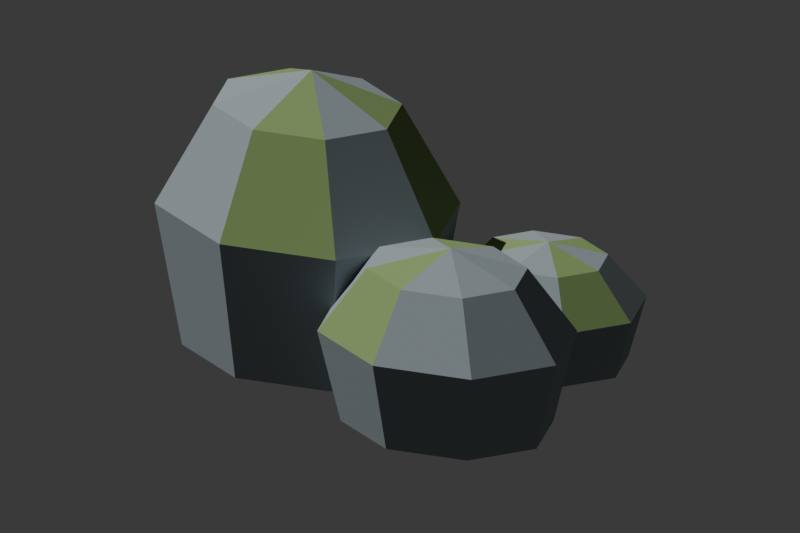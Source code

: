 # Source: MarshwardRockCluster.blend  (saved by Blender 5.1.30; exported with 4.5.12 LTS)
import bpy
from mathutils import Matrix  # noqa: F401  (used for matrix-valued properties, if any)

bpy.ops.wm.read_factory_settings(use_empty=True)
scene = bpy.context.scene
scene.name = 'MarshwardRockCluster'

# ---- materials (node trees are filled in below, after node groups)
mat_m_marshwardmarshstone = bpy.data.materials.new('M_MarshwardMarshStone')
mat_m_marshwardmoss = bpy.data.materials.new('M_MarshwardMoss')

# ---- material node trees
mat_m_marshwardmarshstone.use_nodes = True; mat_m_marshwardmarshstone.node_tree.nodes.clear()
_N = mat_m_marshwardmarshstone.node_tree.nodes; _L = mat_m_marshwardmarshstone.node_tree.links
n0 = _N.new('ShaderNodeBsdfPrincipled'); n0.name = 'Principled BSDF'; n0.location = (-200, 100)
n0.inputs[0].default_value = (0.29, 0.34, 0.36, 1.0)
n0.inputs[2].default_value = 0.9
n1 = _N.new('ShaderNodeOutputMaterial'); n1.name = 'Material Output'; n1.location = (200, 100)
_L.new(n0.outputs[0], n1.inputs[0])
n1.is_active_output = True
mat_m_marshwardmoss.use_nodes = True; mat_m_marshwardmoss.node_tree.nodes.clear()
_N = mat_m_marshwardmoss.node_tree.nodes; _L = mat_m_marshwardmoss.node_tree.links
n0 = _N.new('ShaderNodeBsdfPrincipled'); n0.name = 'Principled BSDF'; n0.location = (-200, 100)
n0.inputs[0].default_value = (0.23, 0.34, 0.12, 1.0)
n0.inputs[2].default_value = 0.9
n1 = _N.new('ShaderNodeOutputMaterial'); n1.name = 'Material Output'; n1.location = (200, 100)
_L.new(n0.outputs[0], n1.inputs[0])
n1.is_active_output = True

# ---- world
world_marshwardrockspreview = bpy.data.worlds.new('MarshwardRocksPreview'); scene.world = world_marshwardrockspreview
world_marshwardrockspreview.use_nodes = True; world_marshwardrockspreview.node_tree.nodes.clear()
_N = world_marshwardrockspreview.node_tree.nodes; _L = world_marshwardrockspreview.node_tree.links
n0 = _N.new('ShaderNodeBackground'); n0.name = 'Background'; n0.location = (-200, 100)
n0.inputs[0].default_value = (0.05, 0.05, 0.05, 1.0)
n1 = _N.new('ShaderNodeOutputWorld'); n1.name = 'World Output'; n1.location = (200, 100)
_L.new(n0.outputs[0], n1.inputs[0])
n1.is_active_output = True
world_marshwardrockspreview.color = (0.25, 0.25, 0.25)

# ---- cameras
cam_camera_005 = bpy.data.cameras.new('Camera.005')
cam_camera_005.type = 'ORTHO'
cam_camera_005.clip_end = 1e+04
cam_camera_005.ortho_scale = 680.0
cam_camera_005.display_size = 100.0

# ---- lights
light_sun_004 = bpy.data.lights.new('Sun.004', 'SUN')
light_sun_004.energy = 3.0

# ---- meshes
me_marshstone_0 = bpy.data.meshes.new('MarshStone_0')
me_marshstone_0.from_pydata([(26.87, -15.87, 0.0), (-7.029, 52.48, 0.0), (-88.86, 80.78, 0.0), (-170.7, 52.48, 0.0), (-204.6, -15.87, 0.0), (-170.7, -84.21, 0.0), (-88.86, -112.5, 0.0), (-7.029, -84.21, 0.0), (52.27, -15.87, 130.0), (10.93, 67.48, 130.0), (-88.86, 102.0, 130.0), (-188.7, 67.48, 130.0), (-230.0, -15.87, 130.0), (-188.7, -99.21, 130.0), (-88.86, -133.7, 130.0), (10.93, -99.21, 130.0), (-1.359, -15.87, 221.0), (-26.99, 35.81, 221.0), (-88.86, 57.21, 221.0), (-150.7, 35.81, 221.0), (-176.4, -15.87, 221.0), (-150.7, -67.54, 221.0), (-88.86, -88.94, 221.0), (-26.99, -67.54, 221.0), (-74.75, -27.65, 260.0), (-88.86, -15.87, 0.0), (208.4, -70.27, 0.0), (179.5, -12.44, 0.0), (109.8, 11.51, 0.0), (40.06, -12.44, 0.0), (11.19, -70.27, 0.0), (40.06, -128.1, 0.0), (109.8, -152.0, 0.0), (179.5, -128.1, 0.0), (230.0, -70.27, 82.5), (194.8, 0.2554, 82.5), (109.8, 29.47, 82.5), (24.76, 0.2554, 82.5), (-10.45, -70.27, 82.5), (24.76, -140.8, 82.5), (109.8, -170.0, 82.5), (194.8, -140.8, 82.5), (184.3, -70.27, 140.2), (162.5, -26.54, 140.2), (109.8, -8.432, 140.2), (57.06, -26.54, 140.2), (35.23, -70.27, 140.2), (57.06, -114.0, 140.2), (109.8, -132.1, 140.2), (162.5, -114.0, 140.2), (121.8, -80.24, 165.0), (109.8, -70.27, 0.0), (160.8, 92.93, 0.0), (138.2, 137.6, 0.0), (83.64, 156.1, 0.0), (29.08, 137.6, 0.0), (6.482, 92.93, 0.0), (29.08, 48.25, 0.0), (83.64, 29.74, 0.0), (138.2, 48.25, 0.0), (177.7, 92.93, 55.0), (150.2, 147.4, 55.0), (83.64, 170.0, 55.0), (17.1, 147.4, 55.0), (-10.45, 92.93, 55.0), (17.1, 38.44, 55.0), (83.64, 15.87, 55.0), (150.2, 38.44, 55.0), (142.0, 92.93, 93.5), (124.9, 126.7, 93.5), (83.64, 140.7, 93.5), (42.39, 126.7, 93.5), (25.3, 92.93, 93.5), (42.39, 59.15, 93.5), (83.64, 45.15, 93.5), (124.9, 59.15, 93.5), (93.05, 85.23, 110.0), (83.64, 92.93, 0.0)], [], [(0, 9, 8), (1, 10, 9), (3, 10, 2), (4, 11, 3), (4, 13, 12), (5, 14, 13), (7, 14, 6), (0, 15, 7), (9, 16, 8), (10, 17, 9), (10, 19, 18), (11, 20, 19), (13, 20, 12), (14, 21, 13), (14, 23, 22), (15, 16, 23), (16, 17, 24), (0, 25, 1), (17, 18, 24), (1, 25, 2), (18, 19, 24), (2, 25, 3), (19, 20, 24), (3, 25, 4), (20, 21, 24), (4, 25, 5), (21, 22, 24), (5, 25, 6), (22, 23, 24), (6, 25, 7), (23, 16, 24), (7, 25, 0), (26, 35, 34), (27, 36, 35), (29, 36, 28), (30, 37, 29), (30, 39, 38), (31, 40, 39), (33, 40, 32), (26, 41, 33), (35, 42, 34), (36, 43, 35), (36, 45, 44), (37, 46, 45), (39, 46, 38), (40, 47, 39), (40, 49, 48), (41, 42, 49), (42, 43, 50), (26, 51, 27), (43, 44, 50), (27, 51, 28), (44, 45, 50), (28, 51, 29), (45, 46, 50), (29, 51, 30), (46, 47, 50), (30, 51, 31), (47, 48, 50), (31, 51, 32), (48, 49, 50), (32, 51, 33), (49, 42, 50), (33, 51, 26), (52, 61, 60), (53, 62, 61), (55, 62, 54), (56, 63, 55), (56, 65, 64), (57, 66, 65), (59, 66, 58), (52, 67, 59), (61, 68, 60), (62, 69, 61), (62, 71, 70), (63, 72, 71), (65, 72, 64), (66, 73, 65), (66, 75, 74), (67, 68, 75), (68, 69, 76), (52, 77, 53), (69, 70, 76), (53, 77, 54), (70, 71, 76), (54, 77, 55), (71, 72, 76), (55, 77, 56), (72, 73, 76), (56, 77, 57), (73, 74, 76), (57, 77, 58), (74, 75, 76), (58, 77, 59), (75, 68, 76), (59, 77, 52), (0, 1, 9), (1, 2, 10), (3, 11, 10), (4, 12, 11), (4, 5, 13), (5, 6, 14), (7, 15, 14), (0, 8, 15), (9, 17, 16), (10, 18, 17), (10, 11, 19), (11, 12, 20), (13, 21, 20), (14, 22, 21), (14, 15, 23), (15, 8, 16), (26, 27, 35), (27, 28, 36), (29, 37, 36), (30, 38, 37), (30, 31, 39), (31, 32, 40), (33, 41, 40), (26, 34, 41), (35, 43, 42), (36, 44, 43), (36, 37, 45), (37, 38, 46), (39, 47, 46), (40, 48, 47), (40, 41, 49), (41, 34, 42), (52, 53, 61), (53, 54, 62), (55, 63, 62), (56, 64, 63), (56, 57, 65), (57, 58, 66), (59, 67, 66), (52, 60, 67), (61, 69, 68), (62, 70, 69), (62, 63, 71), (63, 64, 72), (65, 73, 72), (66, 74, 73), (66, 67, 75), (67, 60, 68)])
me_marshstone_0.polygons.foreach_set('material_index', [0, 0, 0, 0, 0, 0, 0, 0, 1, 0, 0, 1, 0, 0, 1, 0, 1, 0, 0, 0, 0, 0, 1, 0, 0, 0, 0, 0, 1, 0, 0, 0, 0, 0, 0, 0, 0, 0, 0, 0, 0, 0, 1, 0, 0, 1, 0, 0, 0, 0, 0, 0, 1, 0, 0, 0, 0, 0, 1, 0, 0, 0, 0, 0, 0, 0, 0, 0, 0, 0, 0, 0, 0, 1, 0, 0, 1, 0, 0, 1, 0, 0, 1, 0, 0, 0, 0, 0, 1, 0, 0, 0, 0, 0, 1, 0, 0, 0, 0, 0, 0, 0, 0, 0, 1, 0, 0, 1, 0, 0, 1, 0, 0, 0, 0, 0, 0, 0, 0, 0, 0, 0, 1, 0, 0, 1, 0, 0, 0, 0, 0, 0, 0, 0, 0, 0, 0, 1, 0, 0, 1, 0, 0, 1])
_uv = me_marshstone_0.uv_layers.new(name='UVMap')
_uv.uv.foreach_set('vector', [0.6555, 0.5648, 0.5769, 0.4053, 0.683, 0.4157, 0.5685, 0.5563, 0.4889, 0.4157, 0.5769, 0.4053, 0.1761, 0.3146, 0.2007, 0.1586, 0.2587, 0.2595, 0.1069, 0.3229, 0.09998, 0.2258, 0.1761, 0.3146, 0.4681, 0.6276, 0.3658, 0.5276, 0.472, 0.5185, 0.531, 0.03358, 0.3684, 0.1038, 0.383, 0.008453, 0.519, 0.211, 0.3684, 0.1038, 0.519, 0.1118, 0.531, 0.2732, 0.3684, 0.2248, 0.519, 0.211, 0.5769, 0.4053, 0.6643, 0.324, 0.683, 0.4157, 0.2007, 0.1586, 0.1592, 0.02019, 0.2587, 0.07383, 0.2007, 0.1586, 0.06077, 0.1144, 0.1232, 0.07275, 0.09998, 0.2258, 0.008453, 0.1207, 0.06077, 0.1144, 0.3658, 0.5276, 0.4348, 0.404, 0.472, 0.5185, 0.2756, 0.4874, 0.369, 0.4097, 0.3658, 0.5276, 0.3684, 0.1038, 0.2756, 0.1954, 0.2756, 0.1204, 0.3953, 0.8344, 0.3153, 0.7344, 0.3814, 0.7344, 0.3153, 0.7344, 0.2756, 0.6889, 0.3647, 0.652, 0.06978, 0.3398, 0.1131, 0.4652, 0.008453, 0.4022, 0.1592, 0.02019, 0.1232, 0.07275, 0.06062, 0.008453, 0.008453, 0.4022, 0.1131, 0.4652, 0.008453, 0.5014, 0.1232, 0.07275, 0.06077, 0.1144, 0.06062, 0.008453, 0.008453, 0.5014, 0.1131, 0.4652, 0.06977, 0.5794, 0.472, 0.3711, 0.4348, 0.404, 0.3632, 0.3175, 0.06977, 0.5794, 0.1131, 0.4652, 0.1565, 0.5905, 0.4348, 0.404, 0.369, 0.4097, 0.3632, 0.3175, 0.1565, 0.5905, 0.1131, 0.4652, 0.2178, 0.5282, 0.369, 0.4097, 0.313, 0.3847, 0.3632, 0.3175, 0.2178, 0.5282, 0.1131, 0.4652, 0.2178, 0.429, 0.4352, 0.6889, 0.3814, 0.7344, 0.3647, 0.652, 0.2178, 0.429, 0.1131, 0.4652, 0.1565, 0.351, 0.3814, 0.7344, 0.3153, 0.7344, 0.3647, 0.652, 0.1565, 0.351, 0.1131, 0.4652, 0.06978, 0.3398, 0.9414, 0.788, 0.837, 0.8574, 0.8458, 0.7675, 0.9342, 0.8618, 0.8458, 0.9322, 0.837, 0.8574, 0.6778, 0.2199, 0.7012, 0.1067, 0.7422, 0.1653, 0.6203, 0.2338, 0.6226, 0.1733, 0.6778, 0.2199, 0.7427, 0.7961, 0.718, 0.6962, 0.7907, 0.7499, 0.8066, 0.3374, 0.6999, 0.3973, 0.7123, 0.316, 0.7965, 0.4885, 0.6999, 0.3973, 0.7965, 0.404, 0.8066, 0.5413, 0.6999, 0.5004, 0.7965, 0.4885, 0.07094, 0.6075, 0.08216, 0.6845, 0.008453, 0.6614, 0.7012, 0.1067, 0.6655, 0.008453, 0.7422, 0.02932, 0.7012, 0.1067, 0.5913, 0.09773, 0.6401, 0.05641, 0.6226, 0.1733, 0.5479, 0.1082, 0.5913, 0.09773, 0.718, 0.6962, 0.8201, 0.6708, 0.7907, 0.7499, 0.6831, 0.6198, 0.7751, 0.6375, 0.718, 0.6962, 0.07094, 0.8255, 0.08216, 0.7405, 0.1209, 0.7863, 0.008453, 0.7517, 0.08216, 0.6845, 0.08216, 0.7405, 0.08216, 0.6845, 0.1209, 0.651, 0.1474, 0.7268, 0.5409, 0.5817, 0.5776, 0.6885, 0.4889, 0.6345, 0.1209, 0.651, 0.1757, 0.6597, 0.1474, 0.7268, 0.4889, 0.6345, 0.5776, 0.6885, 0.4889, 0.719, 0.6401, 0.05641, 0.5913, 0.09773, 0.5866, 0.01451, 0.4889, 0.719, 0.5776, 0.6885, 0.5409, 0.7856, 0.1926, 0.6332, 0.2423, 0.6075, 0.2423, 0.6829, 0.5409, 0.7856, 0.5776, 0.6885, 0.6143, 0.7954, 0.8201, 0.6708, 0.7751, 0.6375, 0.8182, 0.5817, 0.6143, 0.7954, 0.5776, 0.6885, 0.6662, 0.7426, 0.1757, 0.795, 0.1209, 0.7863, 0.1474, 0.7268, 0.6662, 0.7426, 0.5776, 0.6885, 0.6662, 0.6581, 0.1209, 0.7863, 0.08216, 0.7405, 0.1474, 0.7268, 0.6662, 0.6581, 0.5776, 0.6885, 0.6143, 0.5914, 0.08216, 0.7405, 0.08216, 0.6845, 0.1474, 0.7268, 0.6143, 0.5914, 0.5776, 0.6885, 0.5409, 0.5817, 0.7541, 0.8281, 0.6831, 0.8826, 0.69, 0.813, 0.7485, 0.8852, 0.69, 0.9409, 0.6831, 0.8826, 0.8545, 0.1615, 0.8736, 0.07861, 0.902, 0.1156, 0.8106, 0.1752, 0.8156, 0.1345, 0.8545, 0.1615, 0.5331, 0.9628, 0.5129, 0.891, 0.5668, 0.9356, 0.9189, 0.1863, 0.9915, 0.1391, 0.982, 0.2028, 0.9268, 0.06796, 0.9915, 0.1391, 0.9268, 0.134, 0.9189, 0.02685, 0.9915, 0.05858, 0.9268, 0.06796, 0.8858, 0.5817, 0.8908, 0.6413, 0.837, 0.623, 0.8736, 0.07861, 0.8458, 0.008453, 0.902, 0.01625, 0.8736, 0.07861, 0.7923, 0.08178, 0.8282, 0.04712, 0.8156, 0.1345, 0.7591, 0.09214, 0.7923, 0.08178, 0.5129, 0.891, 0.5889, 0.8799, 0.5668, 0.9356, 0.4889, 0.83, 0.5555, 0.8522, 0.5129, 0.891, 0.8858, 0.7506, 0.8908, 0.6847, 0.921, 0.7205, 0.837, 0.693, 0.8908, 0.6413, 0.8908, 0.6847, 0.8908, 0.6413, 0.921, 0.6157, 0.9401, 0.6746, 0.8637, 0.316, 0.8921, 0.3998, 0.8235, 0.357, 0.921, 0.6157, 0.9638, 0.6229, 0.9401, 0.6746, 0.8235, 0.357, 0.8921, 0.3998, 0.8235, 0.4231, 0.8282, 0.04712, 0.7923, 0.08178, 0.7868, 0.01912, 0.8235, 0.4231, 0.8921, 0.3998, 0.8637, 0.4754, 0.1926, 0.7195, 0.2313, 0.6998, 0.2313, 0.7604, 0.8637, 0.4754, 0.8921, 0.3998, 0.9205, 0.4835, 0.5889, 0.8799, 0.5555, 0.8522, 0.5894, 0.8123, 0.9205, 0.4835, 0.8921, 0.3998, 0.9607, 0.4425, 0.9638, 0.7277, 0.921, 0.7205, 0.9401, 0.6746, 0.9607, 0.4425, 0.8921, 0.3998, 0.9607, 0.3765, 0.921, 0.7205, 0.8908, 0.6847, 0.9401, 0.6746, 0.9607, 0.3765, 0.8921, 0.3998, 0.9205, 0.3241, 0.8908, 0.6847, 0.8908, 0.6413, 0.9401, 0.6746, 0.9205, 0.3241, 0.8921, 0.3998, 0.8637, 0.316, 0.6555, 0.5648, 0.5685, 0.5563, 0.5769, 0.4053, 0.5685, 0.5563, 0.4964, 0.5648, 0.4889, 0.4157, 0.1761, 0.3146, 0.09998, 0.2258, 0.2007, 0.1586, 0.1069, 0.3229, 0.0156, 0.236, 0.09998, 0.2258, 0.4681, 0.6276, 0.381, 0.6351, 0.3658, 0.5276, 0.531, 0.03358, 0.519, 0.1118, 0.3684, 0.1038, 0.519, 0.211, 0.3684, 0.2248, 0.3684, 0.1038, 0.531, 0.2732, 0.383, 0.3006, 0.3684, 0.2248, 0.5769, 0.4053, 0.5985, 0.3175, 0.6643, 0.324, 0.2007, 0.1586, 0.1232, 0.07275, 0.1592, 0.02019, 0.2007, 0.1586, 0.09998, 0.2258, 0.06077, 0.1144, 0.09998, 0.2258, 0.0156, 0.236, 0.008453, 0.1207, 0.3658, 0.5276, 0.369, 0.4097, 0.4348, 0.404, 0.2756, 0.4874, 0.313, 0.3847, 0.369, 0.4097, 0.3684, 0.1038, 0.3684, 0.2248, 0.2756, 0.1954, 0.3953, 0.8344, 0.2886, 0.8344, 0.3153, 0.7344, 0.9414, 0.788, 0.9342, 0.8618, 0.837, 0.8574, 0.9342, 0.8618, 0.9414, 0.923, 0.8458, 0.9322, 0.6778, 0.2199, 0.6226, 0.1733, 0.7012, 0.1067, 0.6203, 0.2338, 0.5525, 0.1902, 0.6226, 0.1733, 0.7427, 0.7961, 0.6831, 0.752, 0.718, 0.6962, 0.8066, 0.3374, 0.7965, 0.404, 0.6999, 0.3973, 0.7965, 0.4885, 0.6999, 0.5004, 0.6999, 0.3973, 0.8066, 0.5413, 0.7123, 0.5648, 0.6999, 0.5004, 0.07094, 0.6075, 0.1209, 0.651, 0.08216, 0.6845, 0.7012, 0.1067, 0.6401, 0.05641, 0.6655, 0.008453, 0.7012, 0.1067, 0.6226, 0.1733, 0.5913, 0.09773, 0.6226, 0.1733, 0.5525, 0.1902, 0.5479, 0.1082, 0.718, 0.6962, 0.7751, 0.6375, 0.8201, 0.6708, 0.6831, 0.6198, 0.7534, 0.5902, 0.7751, 0.6375, 0.07094, 0.8255, 0.008453, 0.7517, 0.08216, 0.7405, 0.008453, 0.7517, 0.008453, 0.6614, 0.08216, 0.6845, 0.7541, 0.8281, 0.7485, 0.8852, 0.6831, 0.8826, 0.7485, 0.8852, 0.7541, 0.9329, 0.69, 0.9409, 0.8545, 0.1615, 0.8156, 0.1345, 0.8736, 0.07861, 0.8106, 0.1752, 0.7621, 0.1512, 0.8156, 0.1345, 0.5331, 0.9628, 0.4889, 0.9262, 0.5129, 0.891, 0.9189, 0.1863, 0.9268, 0.134, 0.9915, 0.1391, 0.9268, 0.06796, 0.9915, 0.05858, 0.9915, 0.1391, 0.9189, 0.02685, 0.982, 0.008454, 0.9915, 0.05858, 0.8858, 0.5817, 0.921, 0.6157, 0.8908, 0.6413, 0.8736, 0.07861, 0.8282, 0.04712, 0.8458, 0.008453, 0.8736, 0.07861, 0.8156, 0.1345, 0.7923, 0.08178, 0.8156, 0.1345, 0.7621, 0.1512, 0.7591, 0.09214, 0.5129, 0.891, 0.5555, 0.8522, 0.5889, 0.8799, 0.4889, 0.83, 0.5407, 0.8144, 0.5555, 0.8522, 0.8858, 0.7506, 0.837, 0.693, 0.8908, 0.6847, 0.837, 0.693, 0.837, 0.623, 0.8908, 0.6413])
me_marshstone_0.materials.append(mat_m_marshwardmarshstone)
me_marshstone_0.materials.append(mat_m_marshwardmoss)
me_marshstone_0.update()
me_sm_marshwardrockcluster_01_hull_0 = bpy.data.meshes.new('SM_MarshwardRockCluster_01_Hull_0')
me_sm_marshwardrockcluster_01_hull_0.from_pydata([(26.87, -15.87, 0.0), (-7.029, 52.48, 0.0), (-88.86, 80.78, 0.0), (-170.7, 52.48, 0.0), (-204.6, -15.87, 0.0), (-170.7, -84.21, 0.0), (-88.86, -112.5, 0.0), (-7.029, -84.21, 0.0), (52.27, -15.87, 130.0), (10.93, 67.48, 130.0), (-88.86, 102.0, 130.0), (-188.7, 67.48, 130.0), (-230.0, -15.87, 130.0), (-188.7, -99.21, 130.0), (-88.86, -133.7, 130.0), (10.93, -99.21, 130.0), (-1.359, -15.87, 221.0), (-26.99, 35.81, 221.0), (-88.86, 57.21, 221.0), (-150.7, 35.81, 221.0), (-176.4, -15.87, 221.0), (-150.7, -67.54, 221.0), (-88.86, -88.94, 221.0), (-26.99, -67.54, 221.0), (-74.75, -27.65, 260.0), (-88.86, -15.87, 0.0)], [], [(5, 12, 4), (12, 3, 4), (3, 2, 1), (3, 1, 0), (3, 0, 7), (3, 7, 6), (3, 6, 5), (3, 5, 4), (13, 12, 5), (6, 14, 5), (14, 13, 5), (13, 21, 12), (21, 20, 12), (20, 19, 12), (19, 11, 12), (11, 3, 12), (11, 10, 3), (10, 2, 3), (14, 21, 13), (7, 14, 6), (7, 15, 14), (15, 23, 14), (23, 22, 14), (22, 21, 14), (22, 24, 21), (24, 20, 21), (24, 19, 20), (24, 18, 19), (18, 10, 19), (10, 11, 19), (10, 1, 2), (18, 17, 10), (17, 9, 10), (9, 1, 10), (0, 8, 7), (8, 15, 7), (8, 23, 15), (24, 22, 23), (8, 16, 23), (16, 24, 23), (17, 18, 24), (16, 17, 24), (9, 8, 1), (8, 0, 1), (16, 8, 17), (8, 9, 17)])
me_sm_marshwardrockcluster_01_hull_0.update()
me_sm_marshwardrockcluster_01_hull_1 = bpy.data.meshes.new('SM_MarshwardRockCluster_01_Hull_1')
me_sm_marshwardrockcluster_01_hull_1.from_pydata([(208.4, -70.27, 0.0), (179.5, -12.44, 0.0), (109.8, 11.51, 0.0), (40.06, -12.44, 0.0), (11.19, -70.27, 0.0), (40.06, -128.1, 0.0), (109.8, -152.0, 0.0), (179.5, -128.1, 0.0), (230.0, -70.27, 82.5), (194.8, 0.2554, 82.5), (109.8, 29.47, 82.5), (24.76, 0.2554, 82.5), (-10.45, -70.27, 82.5), (24.76, -140.8, 82.5), (109.8, -170.0, 82.5), (194.8, -140.8, 82.5), (184.3, -70.27, 140.2), (162.5, -26.54, 140.2), (109.8, -8.432, 140.2), (57.06, -26.54, 140.2), (35.23, -70.27, 140.2), (57.06, -114.0, 140.2), (109.8, -132.1, 140.2), (162.5, -114.0, 140.2), (121.8, -80.24, 165.0), (109.8, -70.27, 0.0)], [], [(2, 3, 10), (3, 11, 10), (11, 19, 10), (19, 18, 10), (18, 17, 10), (17, 9, 10), (9, 1, 10), (1, 2, 10), (1, 0, 7), (1, 7, 6), (1, 6, 5), (1, 5, 4), (1, 4, 3), (1, 3, 2), (4, 12, 3), (12, 11, 3), (12, 19, 11), (12, 20, 19), (20, 24, 19), (24, 18, 19), (24, 17, 18), (24, 16, 17), (16, 8, 17), (8, 9, 17), (8, 1, 9), (8, 0, 1), (5, 12, 4), (5, 13, 12), (13, 21, 12), (21, 20, 12), (21, 24, 20), (23, 16, 24), (21, 22, 24), (22, 23, 24), (23, 8, 16), (23, 15, 8), (15, 7, 8), (7, 0, 8), (6, 14, 5), (14, 13, 5), (14, 21, 13), (14, 22, 21), (22, 14, 23), (14, 15, 23), (14, 7, 15), (14, 6, 7)])
me_sm_marshwardrockcluster_01_hull_1.update()
me_sm_marshwardrockcluster_01_hull_2 = bpy.data.meshes.new('SM_MarshwardRockCluster_01_Hull_2')
me_sm_marshwardrockcluster_01_hull_2.from_pydata([(160.8, 92.93, 0.0), (138.2, 137.6, 0.0), (83.64, 156.1, 0.0), (29.08, 137.6, 0.0), (6.482, 92.93, 0.0), (29.08, 48.25, 0.0), (83.64, 29.74, 0.0), (138.2, 48.25, 0.0), (177.7, 92.93, 55.0), (150.2, 147.4, 55.0), (83.64, 170.0, 55.0), (17.1, 147.4, 55.0), (-10.45, 92.93, 55.0), (17.1, 38.44, 55.0), (83.64, 15.87, 55.0), (150.2, 38.44, 55.0), (142.0, 92.93, 93.5), (124.9, 126.7, 93.5), (83.64, 140.7, 93.5), (42.39, 126.7, 93.5), (25.3, 92.93, 93.5), (42.39, 59.15, 93.5), (83.64, 45.15, 93.5), (124.9, 59.15, 93.5), (93.05, 85.23, 110.0), (83.64, 92.93, 0.0)], [], [(2, 3, 10), (3, 11, 10), (11, 19, 10), (19, 18, 10), (18, 17, 10), (17, 9, 10), (9, 1, 10), (1, 2, 10), (1, 0, 7), (1, 7, 6), (1, 6, 5), (1, 5, 4), (1, 4, 3), (1, 3, 2), (4, 12, 3), (12, 11, 3), (12, 19, 11), (12, 20, 19), (20, 24, 19), (24, 18, 19), (24, 17, 18), (24, 16, 17), (16, 8, 17), (8, 9, 17), (8, 1, 9), (8, 0, 1), (5, 12, 4), (5, 13, 12), (13, 21, 12), (21, 20, 12), (21, 24, 20), (23, 16, 24), (21, 22, 24), (22, 23, 24), (23, 8, 16), (23, 15, 8), (15, 7, 8), (7, 0, 8), (6, 14, 5), (14, 13, 5), (14, 21, 13), (14, 22, 21), (22, 14, 23), (14, 15, 23), (14, 7, 15), (14, 6, 7)])
me_sm_marshwardrockcluster_01_hull_2.update()

# ---- objects
ob_sm_marshwardrockcluster_01 = bpy.data.objects.new('SM_MarshwardRockCluster_01', me_marshstone_0)
ob_ucx_sm_marshwardrockcluster_01_00 = bpy.data.objects.new('UCX_SM_MarshwardRockCluster_01_00', me_sm_marshwardrockcluster_01_hull_0)
ob_ucx_sm_marshwardrockcluster_01_01 = bpy.data.objects.new('UCX_SM_MarshwardRockCluster_01_01', me_sm_marshwardrockcluster_01_hull_1)
ob_ucx_sm_marshwardrockcluster_01_02 = bpy.data.objects.new('UCX_SM_MarshwardRockCluster_01_02', me_sm_marshwardrockcluster_01_hull_2)
ob_camera_004 = bpy.data.objects.new('Camera.004', cam_camera_005)
ob_sun_003 = bpy.data.objects.new('Sun.003', light_sun_004)

# ---- transforms, parenting, visibility, modifiers, constraints
ob_sm_marshwardrockcluster_01.location = (0.0, 0.0, 0.0)
ob_ucx_sm_marshwardrockcluster_01_00.location = (0.0, 0.0, 0.0)
ob_ucx_sm_marshwardrockcluster_01_00.hide_render = True
ob_ucx_sm_marshwardrockcluster_01_00.display_type = 'WIRE'
ob_ucx_sm_marshwardrockcluster_01_01.location = (0.0, 0.0, 0.0)
ob_ucx_sm_marshwardrockcluster_01_01.hide_render = True
ob_ucx_sm_marshwardrockcluster_01_01.display_type = 'WIRE'
ob_ucx_sm_marshwardrockcluster_01_02.location = (0.0, 0.0, 0.0)
ob_ucx_sm_marshwardrockcluster_01_02.hide_render = True
ob_ucx_sm_marshwardrockcluster_01_02.display_type = 'WIRE'
ob_camera_004.location = (700.0, -850.0, 550.0)
ob_camera_004.rotation_euler = (1.175, 2.322e-08, 0.6889)
ob_sun_003.location = (0.0, -500.0, 1000.0)
ob_sun_003.rotation_euler = (0.5, -0.4, -0.4)

# ---- collection membership
scene.collection.objects.link(ob_sm_marshwardrockcluster_01)
scene.collection.objects.link(ob_ucx_sm_marshwardrockcluster_01_00)
scene.collection.objects.link(ob_ucx_sm_marshwardrockcluster_01_01)
scene.collection.objects.link(ob_ucx_sm_marshwardrockcluster_01_02)
scene.collection.objects.link(ob_camera_004)
scene.collection.objects.link(ob_sun_003)

# ---- scene / render settings (as saved in the file)
scene.camera = ob_camera_004
scene.frame_start = 1; scene.frame_end = 250; scene.frame_set(1)
scene.render.engine = 'BLENDER_EEVEE_NEXT'
scene.render.image_settings.exr_codec = 'NONE'
scene.render.resolution_x = 1200
scene.render.resolution_y = 800
scene.render.use_bake_clear = False
scene.render.bake_margin = 0
scene.render.bake_bias = 0.0
scene.render.bake_samples = 0
scene.render.simplify_subdivision_render = 0
scene.render.simplify_child_particles_render = 0.0
scene.eevee.use_volume_custom_range = False
scene.eevee.gtao_distance = 0.0
scene.eevee.use_fast_gi = False
scene.unit_settings.scale_length = 0.01
bpy.context.view_layer.update()
